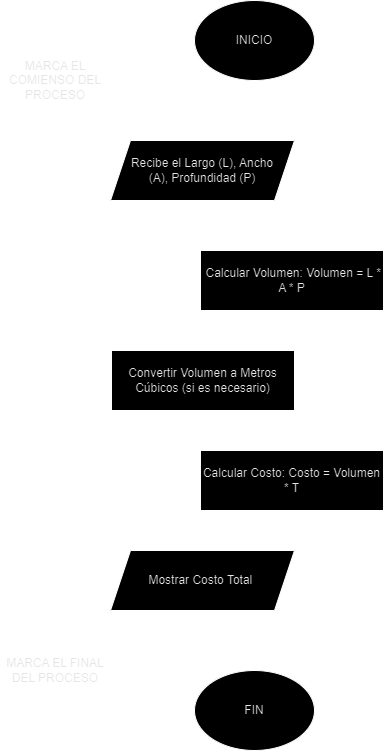

The diagram above was exported from draw.io. Its source (the exported page's mxGraphModel, read from the mxfile embedded in the PNG):
<mxGraphModel dx="1562" dy="845" grid="1" gridSize="10" guides="1" tooltips="1" connect="1" arrows="1" fold="1" page="1" pageScale="1" pageWidth="827" pageHeight="1169" math="0" shadow="0">
  <root>
    <mxCell id="0" />
    <mxCell id="1" parent="0" />
    <mxCell id="lKmpcnNSKkCsuCaqbkay-1" style="edgeStyle=orthogonalEdgeStyle;rounded=0;orthogonalLoop=1;jettySize=auto;html=1;exitX=0.5;exitY=1;exitDx=0;exitDy=0;entryX=0.5;entryY=0;entryDx=0;entryDy=0;" parent="1" source="lKmpcnNSKkCsuCaqbkay-2" target="lKmpcnNSKkCsuCaqbkay-4" edge="1">
      <mxGeometry relative="1" as="geometry" />
    </mxCell>
    <mxCell id="lKmpcnNSKkCsuCaqbkay-2" value="&lt;span style=&quot;color: rgb(26, 26, 26); background-color: transparent;&quot;&gt;INICIO&lt;/span&gt;" style="ellipse;whiteSpace=wrap;html=1;" parent="1" vertex="1">
      <mxGeometry x="354" y="120" width="120" height="80" as="geometry" />
    </mxCell>
    <mxCell id="lKmpcnNSKkCsuCaqbkay-3" value="" style="edgeStyle=orthogonalEdgeStyle;rounded=0;orthogonalLoop=1;jettySize=auto;html=1;" parent="1" source="lKmpcnNSKkCsuCaqbkay-4" target="lKmpcnNSKkCsuCaqbkay-6" edge="1">
      <mxGeometry relative="1" as="geometry" />
    </mxCell>
    <mxCell id="lKmpcnNSKkCsuCaqbkay-4" value="&lt;div&gt;&lt;font color=&quot;#1a1a1a&quot;&gt;Recibe el Largo (L), Ancho (A),&amp;nbsp;&lt;/font&gt;&lt;span style=&quot;color: rgb(26, 26, 26); background-color: initial;&quot;&gt;Profundidad (P)&lt;/span&gt;&lt;/div&gt;" style="shape=parallelogram;perimeter=parallelogramPerimeter;whiteSpace=wrap;html=1;fixedSize=1;" parent="1" vertex="1">
      <mxGeometry x="270" y="260" width="184" height="60" as="geometry" />
    </mxCell>
    <mxCell id="lKmpcnNSKkCsuCaqbkay-21" style="edgeStyle=orthogonalEdgeStyle;rounded=0;orthogonalLoop=1;jettySize=auto;html=1;entryX=0.5;entryY=0;entryDx=0;entryDy=0;" parent="1" source="lKmpcnNSKkCsuCaqbkay-6" target="lKmpcnNSKkCsuCaqbkay-14" edge="1">
      <mxGeometry relative="1" as="geometry" />
    </mxCell>
    <mxCell id="lKmpcnNSKkCsuCaqbkay-6" value="&lt;font color=&quot;#1a1a1a&quot;&gt;&amp;nbsp;Calcular Volumen:&amp;nbsp;Volumen = L * A * P&lt;/font&gt;" style="rounded=0;whiteSpace=wrap;html=1;" parent="1" vertex="1">
      <mxGeometry x="360" y="370" width="183" height="60" as="geometry" />
    </mxCell>
    <mxCell id="lKmpcnNSKkCsuCaqbkay-7" value="" style="edgeStyle=orthogonalEdgeStyle;rounded=0;orthogonalLoop=1;jettySize=auto;html=1;" parent="1" source="lKmpcnNSKkCsuCaqbkay-8" target="lKmpcnNSKkCsuCaqbkay-9" edge="1">
      <mxGeometry relative="1" as="geometry" />
    </mxCell>
    <mxCell id="lKmpcnNSKkCsuCaqbkay-8" value="&lt;font color=&quot;#1a1a1a&quot;&gt;Mostrar Costo Total&amp;nbsp;&lt;/font&gt;" style="shape=parallelogram;perimeter=parallelogramPerimeter;whiteSpace=wrap;html=1;fixedSize=1;" parent="1" vertex="1">
      <mxGeometry x="270" y="670" width="184" height="60" as="geometry" />
    </mxCell>
    <mxCell id="lKmpcnNSKkCsuCaqbkay-9" value="&lt;span style=&quot;color: rgb(26, 26, 26); background-color: transparent;&quot;&gt;FIN&lt;/span&gt;" style="ellipse;whiteSpace=wrap;html=1;" parent="1" vertex="1">
      <mxGeometry x="354" y="790" width="120" height="80" as="geometry" />
    </mxCell>
    <mxCell id="lKmpcnNSKkCsuCaqbkay-10" style="edgeStyle=orthogonalEdgeStyle;rounded=0;orthogonalLoop=1;jettySize=auto;html=1;entryX=0;entryY=0.5;entryDx=0;entryDy=0;endArrow=none;endFill=0;curved=1;" parent="1" source="lKmpcnNSKkCsuCaqbkay-11" target="lKmpcnNSKkCsuCaqbkay-2" edge="1">
      <mxGeometry relative="1" as="geometry" />
    </mxCell>
    <mxCell id="lKmpcnNSKkCsuCaqbkay-11" value="&lt;span style=&quot;color: rgb(26, 26, 26);&quot;&gt;MARCA EL COMIENSO DEL PROCESO&lt;/span&gt;" style="text;html=1;align=center;verticalAlign=middle;whiteSpace=wrap;rounded=0;" parent="1" vertex="1">
      <mxGeometry x="160" y="160" width="110" height="80" as="geometry" />
    </mxCell>
    <mxCell id="lKmpcnNSKkCsuCaqbkay-12" style="edgeStyle=orthogonalEdgeStyle;rounded=0;orthogonalLoop=1;jettySize=auto;html=1;entryX=0;entryY=0.5;entryDx=0;entryDy=0;curved=1;endArrow=none;endFill=0;" parent="1" source="lKmpcnNSKkCsuCaqbkay-13" target="lKmpcnNSKkCsuCaqbkay-9" edge="1">
      <mxGeometry relative="1" as="geometry" />
    </mxCell>
    <mxCell id="lKmpcnNSKkCsuCaqbkay-13" value="&lt;span style=&quot;color: rgb(26, 26, 26); background-color: transparent;&quot;&gt;MARCA EL FINAL DEL PROCESO&lt;/span&gt;" style="text;html=1;align=center;verticalAlign=middle;whiteSpace=wrap;rounded=0;" parent="1" vertex="1">
      <mxGeometry x="160" y="750" width="110" height="80" as="geometry" />
    </mxCell>
    <mxCell id="lKmpcnNSKkCsuCaqbkay-20" style="edgeStyle=orthogonalEdgeStyle;rounded=0;orthogonalLoop=1;jettySize=auto;html=1;" parent="1" source="lKmpcnNSKkCsuCaqbkay-14" target="lKmpcnNSKkCsuCaqbkay-15" edge="1">
      <mxGeometry relative="1" as="geometry" />
    </mxCell>
    <mxCell id="lKmpcnNSKkCsuCaqbkay-14" value="&lt;span style=&quot;color: rgb(26, 26, 26);&quot;&gt;Convertir Volumen a&amp;nbsp;Metros Cúbicos (si es necesario)&lt;/span&gt;" style="rounded=0;whiteSpace=wrap;html=1;" parent="1" vertex="1">
      <mxGeometry x="271" y="470" width="183" height="60" as="geometry" />
    </mxCell>
    <mxCell id="lKmpcnNSKkCsuCaqbkay-19" style="edgeStyle=orthogonalEdgeStyle;rounded=0;orthogonalLoop=1;jettySize=auto;html=1;entryX=0.5;entryY=0;entryDx=0;entryDy=0;" parent="1" source="lKmpcnNSKkCsuCaqbkay-15" target="lKmpcnNSKkCsuCaqbkay-8" edge="1">
      <mxGeometry relative="1" as="geometry" />
    </mxCell>
    <mxCell id="lKmpcnNSKkCsuCaqbkay-15" value="&lt;font color=&quot;#1a1a1a&quot;&gt;Calcular Costo:&amp;nbsp;Costo = Volumen * T&lt;/font&gt;" style="rounded=0;whiteSpace=wrap;html=1;" parent="1" vertex="1">
      <mxGeometry x="360" y="570" width="183" height="60" as="geometry" />
    </mxCell>
  </root>
</mxGraphModel>